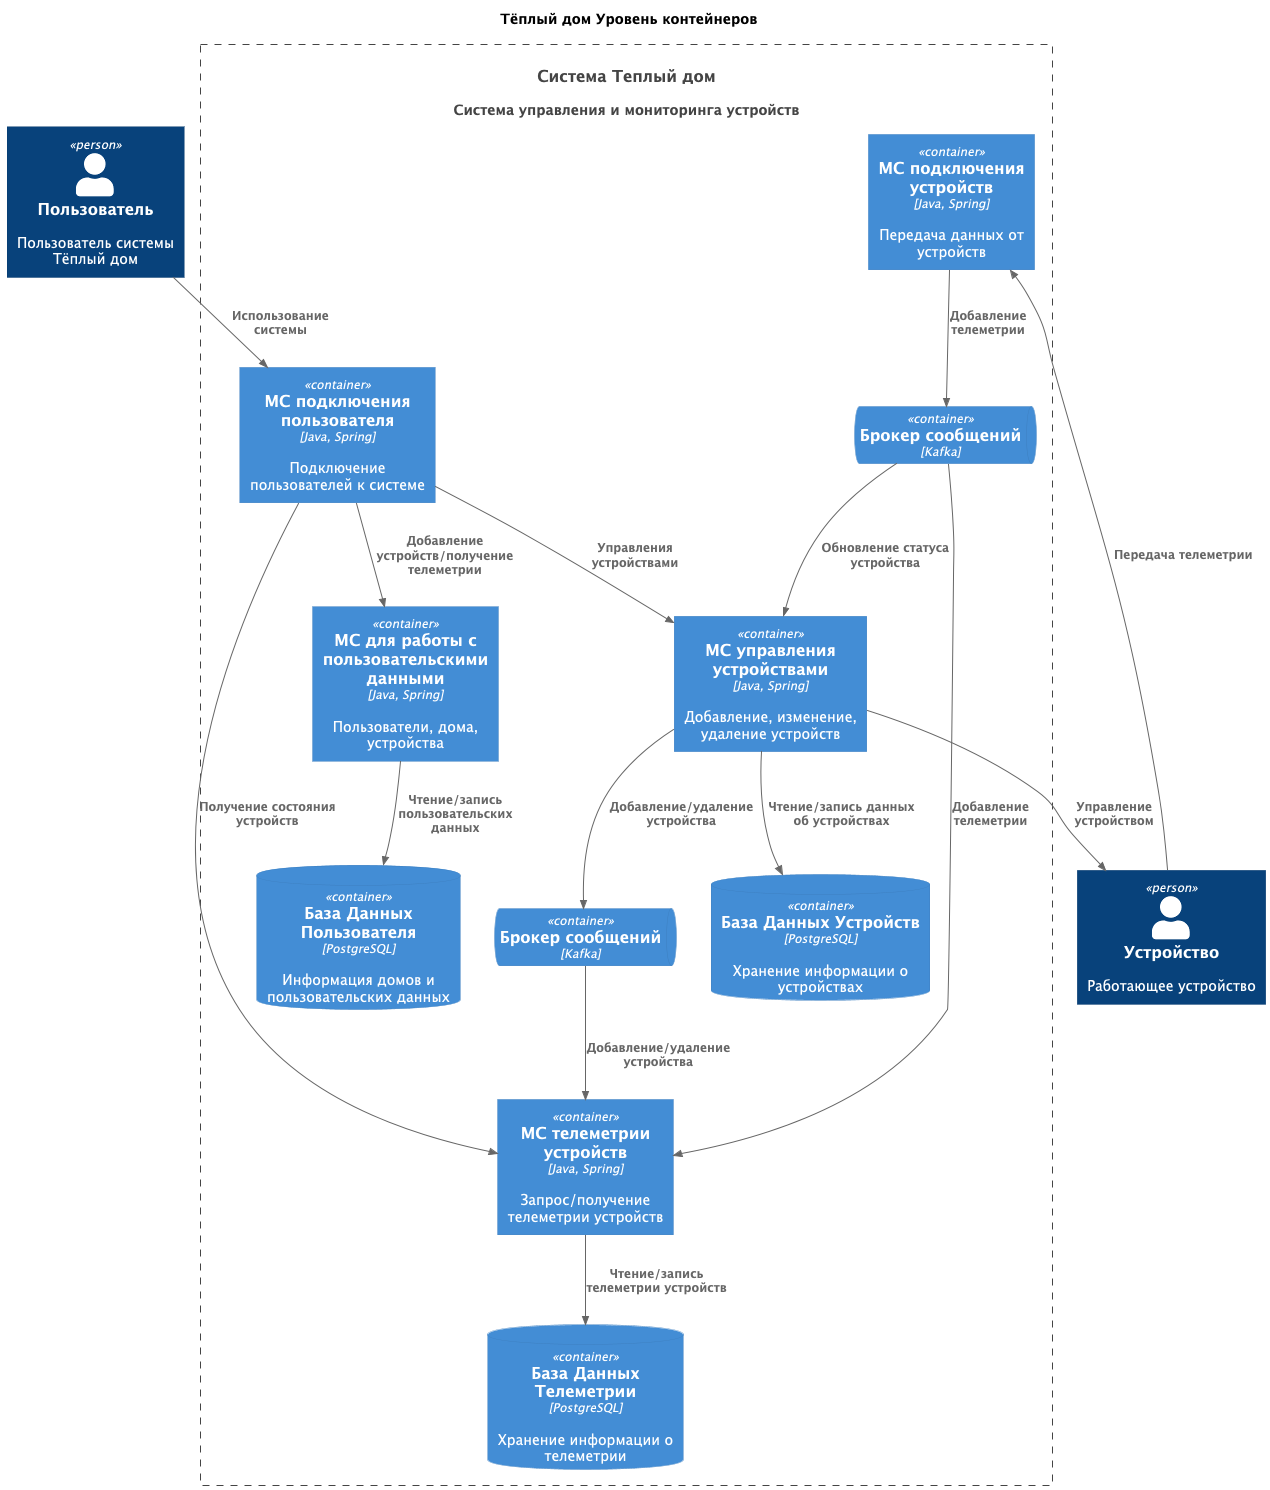

The diagram above was rendered by PlantUML. Its source (embedded in the PNG):
@startuml
title Тёплый дом Уровень контейнеров

top to bottom direction

!includeurl https://raw.githubusercontent.com/RicardoNiepel/C4-PlantUML/master/C4_Component.puml

Person(user, "Пользователь", "Пользователь системы Тёплый дом")
Person(device, "Устройство", "Работающее устройство")
System(WarmHouse, "Система Теплый дом", "Система управления и мониторинга устройств")

Container_Boundary(WarmHouse, "Система Теплый дом") {
  Container(UserController, "МС подключения пользователя", "Java, Spring", "Подключение пользователей к системе")
  Container(DeviceController, "МС подключения устройств", "Java, Spring", "Передача данных от устройств")
  Container(UserService, "МС для работы с пользовательскими данными", "Java, Spring", "Пользователи, дома, устройства")
  Container(DeviceService, "МС управления устройствами", "Java, Spring", "Добавление, изменение, удаление устройств")
  Container(TelemetryService, "МС телеметрии устройств", "Java, Spring", "Запрос/получение телеметрии устройств")
  ContainerDb(UserDatabase, "База Данных Пользователя", "PostgreSQL", "Информация домов и пользовательских данных")
  ContainerDb(DeviceDatabase, "База Данных Устройств", "PostgreSQL", "Хранение информации о устройствах")
  ContainerDb(TelemetryDatabase, "База Данных Телеметрии", "PostgreSQL", "Хранение информации о телеметрии")
  ContainerQueue(TelemetryBroker, "Брокер сообщений", "Kafka")
  ContainerQueue(DeviceBroker, "Брокер сообщений", "Kafka")

}

Rel(user, UserController, "Использование системы")
Rel(device, DeviceController, "Передача телеметрии")
Rel(DeviceController, TelemetryBroker, "Добавление телеметрии")
Rel(TelemetryBroker, TelemetryService, "Добавление телеметрии")
Rel(TelemetryBroker, DeviceService, "Обновление статуса устройства")
Rel(UserController, UserService, "Добавление устройств/получение телеметрии")
Rel(UserService,UserDatabase,"Чтение/запись пользовательских данных")
Rel(UserController,DeviceService,"Управления устройствами")
Rel(UserController,TelemetryService,"Получение состояния устройств")
Rel(DeviceService,DeviceDatabase,"Чтение/запись данных об устройствах")
Rel(DeviceService,device,"Управление устройством")
Rel(DeviceService,DeviceBroker,"Добавление/удаление устройства")
Rel(DeviceBroker,TelemetryService,"Добавление/удаление устройства")
Rel(TelemetryService,TelemetryDatabase,"Чтение/запись телеметрии устройств")
@enduml